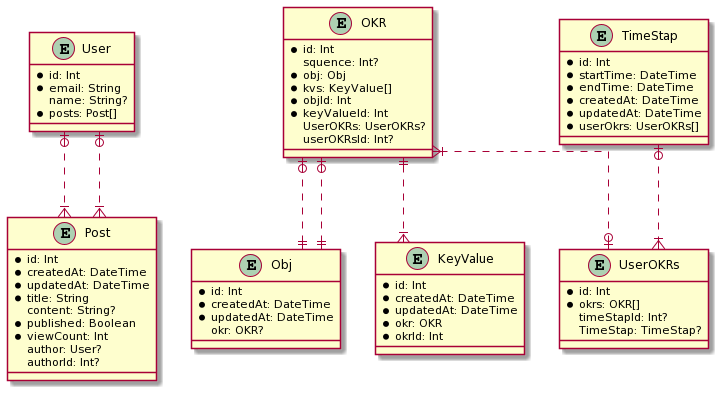

The diagram above was rendered by PlantUML. Its source (embedded in the PNG):
@startuml
skinparam linetype ortho

entity User {
  * id: Int
  * email: String
  name: String?
  * posts: Post[]
}

entity Post {
  * id: Int
  * createdAt: DateTime
  * updatedAt: DateTime
  * title: String
  content: String?
  * published: Boolean
  * viewCount: Int
  author: User?
  authorId: Int?
}

entity OKR {
  * id: Int
  squence: Int?
  * obj: Obj
  * kvs: KeyValue[]
  * objId: Int
  * keyValueId: Int
  UserOKRs: UserOKRs?
  userOKRsId: Int?
}

entity Obj {
  * id: Int
  * createdAt: DateTime
  * updatedAt: DateTime
  okr: OKR?
}

entity KeyValue {
  * id: Int
  * createdAt: DateTime
  * updatedAt: DateTime
  * okr: OKR
  * okrId: Int
}

entity TimeStap {
  * id: Int
  * startTime: DateTime
  * endTime: DateTime
  * createdAt: DateTime
  * updatedAt: DateTime
  * userOkrs: UserOKRs[]
}

entity UserOKRs {
  * id: Int
  * okrs: OKR[]
  timeStapId: Int?
  TimeStap: TimeStap?
}

User |o..|{ Post
User |o..|{ Post
OKR |o..|| Obj
OKR |o..|| Obj
OKR ||..|{ KeyValue
TimeStap |o..|{ UserOKRs
OKR }|..o| UserOKRs
@enduml